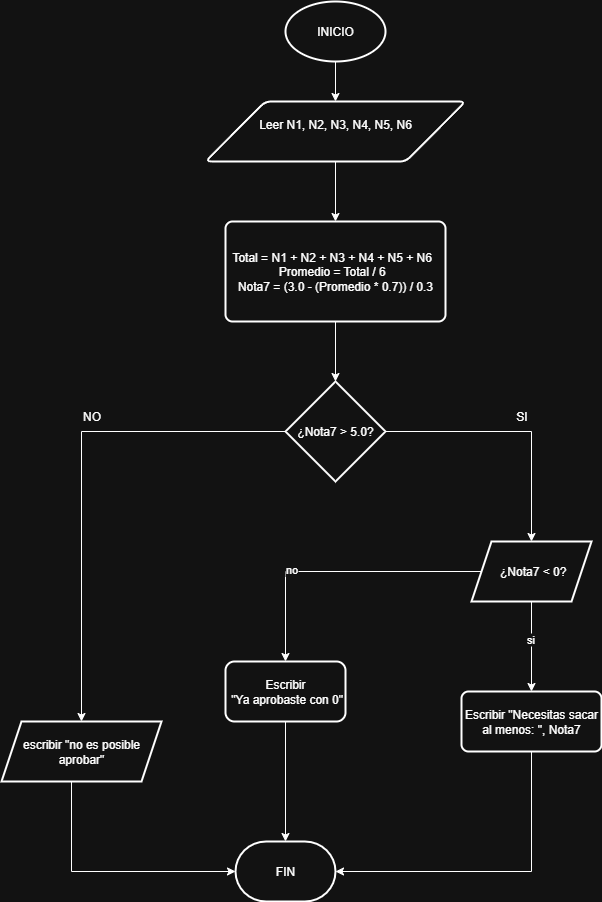

The diagram above was exported from draw.io. Its source (the exported page's mxGraphModel, read from the mxfile embedded in the PNG):
<mxGraphModel dx="1382" dy="1959" grid="1" gridSize="10" guides="1" tooltips="1" connect="1" arrows="1" fold="1" page="1" pageScale="1" pageWidth="827" pageHeight="1169" math="0" shadow="0">
  <root>
    <mxCell id="0" />
    <mxCell id="1" parent="0" />
    <mxCell id="FG3CMghcM-pxcWd-gwYM-3" value="" style="edgeStyle=orthogonalEdgeStyle;rounded=0;orthogonalLoop=1;jettySize=auto;html=1;" edge="1" parent="1" source="FG3CMghcM-pxcWd-gwYM-1" target="FG3CMghcM-pxcWd-gwYM-2">
      <mxGeometry relative="1" as="geometry" />
    </mxCell>
    <mxCell id="FG3CMghcM-pxcWd-gwYM-1" value="INICIO" style="strokeWidth=2;html=1;shape=mxgraph.flowchart.start_1;whiteSpace=wrap;" vertex="1" parent="1">
      <mxGeometry x="364" y="-1080" width="100" height="60" as="geometry" />
    </mxCell>
    <mxCell id="FG3CMghcM-pxcWd-gwYM-5" value="" style="edgeStyle=orthogonalEdgeStyle;rounded=0;orthogonalLoop=1;jettySize=auto;html=1;" edge="1" parent="1" source="FG3CMghcM-pxcWd-gwYM-2" target="FG3CMghcM-pxcWd-gwYM-4">
      <mxGeometry relative="1" as="geometry" />
    </mxCell>
    <mxCell id="FG3CMghcM-pxcWd-gwYM-2" value="&lt;div&gt;Leer N1, N2, N3, N4, N5, N6&lt;/div&gt;&lt;div&gt;&lt;br&gt;&lt;/div&gt;" style="shape=parallelogram;html=1;strokeWidth=2;perimeter=parallelogramPerimeter;whiteSpace=wrap;rounded=1;arcSize=12;size=0.23;" vertex="1" parent="1">
      <mxGeometry x="284" y="-980" width="260" height="60" as="geometry" />
    </mxCell>
    <mxCell id="FG3CMghcM-pxcWd-gwYM-7" value="" style="edgeStyle=orthogonalEdgeStyle;rounded=0;orthogonalLoop=1;jettySize=auto;html=1;" edge="1" parent="1" source="FG3CMghcM-pxcWd-gwYM-4" target="FG3CMghcM-pxcWd-gwYM-6">
      <mxGeometry relative="1" as="geometry" />
    </mxCell>
    <mxCell id="FG3CMghcM-pxcWd-gwYM-4" value="&lt;div&gt;Total = N1 + N2 + N3 + N4 + N5 + N6&amp;nbsp;&amp;nbsp;&lt;/div&gt;&lt;div&gt;Promedio = Total / 6&amp;nbsp;&amp;nbsp;&lt;/div&gt;&lt;div&gt;Nota7 = (3.0 - (Promedio * 0.7)) / 0.3&lt;/div&gt;" style="rounded=1;whiteSpace=wrap;html=1;absoluteArcSize=1;arcSize=14;strokeWidth=2;" vertex="1" parent="1">
      <mxGeometry x="304" y="-860" width="220" height="100" as="geometry" />
    </mxCell>
    <mxCell id="FG3CMghcM-pxcWd-gwYM-9" value="" style="edgeStyle=orthogonalEdgeStyle;rounded=0;orthogonalLoop=1;jettySize=auto;html=1;" edge="1" parent="1" source="FG3CMghcM-pxcWd-gwYM-6" target="FG3CMghcM-pxcWd-gwYM-8">
      <mxGeometry relative="1" as="geometry" />
    </mxCell>
    <mxCell id="FG3CMghcM-pxcWd-gwYM-11" value="" style="edgeStyle=orthogonalEdgeStyle;rounded=0;orthogonalLoop=1;jettySize=auto;html=1;" edge="1" parent="1" source="FG3CMghcM-pxcWd-gwYM-6" target="FG3CMghcM-pxcWd-gwYM-10">
      <mxGeometry relative="1" as="geometry" />
    </mxCell>
    <mxCell id="FG3CMghcM-pxcWd-gwYM-6" value="¿Nota7 &amp;gt; 5.0?" style="strokeWidth=2;html=1;shape=mxgraph.flowchart.decision;whiteSpace=wrap;" vertex="1" parent="1">
      <mxGeometry x="364" y="-700" width="100" height="100" as="geometry" />
    </mxCell>
    <mxCell id="FG3CMghcM-pxcWd-gwYM-19" value="" style="edgeStyle=orthogonalEdgeStyle;rounded=0;orthogonalLoop=1;jettySize=auto;html=1;" edge="1" parent="1" source="FG3CMghcM-pxcWd-gwYM-8" target="FG3CMghcM-pxcWd-gwYM-18">
      <mxGeometry relative="1" as="geometry" />
    </mxCell>
    <mxCell id="FG3CMghcM-pxcWd-gwYM-22" value="no" style="edgeLabel;html=1;align=center;verticalAlign=middle;resizable=0;points=[];" vertex="1" connectable="0" parent="FG3CMghcM-pxcWd-gwYM-19">
      <mxGeometry x="0.3357" y="-3" relative="1" as="geometry">
        <mxPoint as="offset" />
      </mxGeometry>
    </mxCell>
    <mxCell id="FG3CMghcM-pxcWd-gwYM-20" value="" style="edgeStyle=orthogonalEdgeStyle;rounded=0;orthogonalLoop=1;jettySize=auto;html=1;" edge="1" parent="1" source="FG3CMghcM-pxcWd-gwYM-8" target="FG3CMghcM-pxcWd-gwYM-17">
      <mxGeometry relative="1" as="geometry" />
    </mxCell>
    <mxCell id="FG3CMghcM-pxcWd-gwYM-21" value="si" style="edgeLabel;html=1;align=center;verticalAlign=middle;resizable=0;points=[];" vertex="1" connectable="0" parent="FG3CMghcM-pxcWd-gwYM-20">
      <mxGeometry x="-0.1667" y="-2" relative="1" as="geometry">
        <mxPoint as="offset" />
      </mxGeometry>
    </mxCell>
    <mxCell id="FG3CMghcM-pxcWd-gwYM-8" value="&amp;nbsp;¿Nota7 &amp;lt; 0?" style="shape=parallelogram;perimeter=parallelogramPerimeter;whiteSpace=wrap;html=1;fixedSize=1;strokeWidth=2;" vertex="1" parent="1">
      <mxGeometry x="550" y="-540" width="120" height="60" as="geometry" />
    </mxCell>
    <mxCell id="FG3CMghcM-pxcWd-gwYM-10" value="escribir &quot;no es posible aprobar&quot;" style="shape=parallelogram;perimeter=parallelogramPerimeter;whiteSpace=wrap;html=1;fixedSize=1;strokeWidth=2;" vertex="1" parent="1">
      <mxGeometry x="80" y="-360" width="160" height="60" as="geometry" />
    </mxCell>
    <mxCell id="FG3CMghcM-pxcWd-gwYM-14" value="SI" style="text;html=1;align=center;verticalAlign=middle;resizable=0;points=[];autosize=1;strokeColor=none;fillColor=none;" vertex="1" parent="1">
      <mxGeometry x="585" y="-680" width="30" height="30" as="geometry" />
    </mxCell>
    <mxCell id="FG3CMghcM-pxcWd-gwYM-15" value="NO" style="text;html=1;align=center;verticalAlign=middle;resizable=0;points=[];autosize=1;strokeColor=none;fillColor=none;" vertex="1" parent="1">
      <mxGeometry x="150" y="-680" width="40" height="30" as="geometry" />
    </mxCell>
    <mxCell id="FG3CMghcM-pxcWd-gwYM-17" value="Escribir &quot;Necesitas sacar al menos: &quot;, Nota7" style="rounded=1;whiteSpace=wrap;html=1;absoluteArcSize=1;arcSize=14;strokeWidth=2;" vertex="1" parent="1">
      <mxGeometry x="540" y="-390" width="140" height="60" as="geometry" />
    </mxCell>
    <mxCell id="FG3CMghcM-pxcWd-gwYM-18" value="Escribir&lt;div&gt;&amp;nbsp;&quot;Ya aprobaste con 0&quot;&lt;/div&gt;" style="rounded=1;whiteSpace=wrap;html=1;strokeWidth=2;" vertex="1" parent="1">
      <mxGeometry x="304" y="-420" width="120" height="60" as="geometry" />
    </mxCell>
    <mxCell id="FG3CMghcM-pxcWd-gwYM-30" value="FIN" style="strokeWidth=2;html=1;shape=mxgraph.flowchart.terminator;whiteSpace=wrap;" vertex="1" parent="1">
      <mxGeometry x="314" y="-240" width="100" height="60" as="geometry" />
    </mxCell>
    <mxCell id="FG3CMghcM-pxcWd-gwYM-32" style="edgeStyle=orthogonalEdgeStyle;rounded=0;orthogonalLoop=1;jettySize=auto;html=1;entryX=0.5;entryY=0;entryDx=0;entryDy=0;entryPerimeter=0;" edge="1" parent="1" source="FG3CMghcM-pxcWd-gwYM-18" target="FG3CMghcM-pxcWd-gwYM-30">
      <mxGeometry relative="1" as="geometry" />
    </mxCell>
    <mxCell id="FG3CMghcM-pxcWd-gwYM-34" style="edgeStyle=orthogonalEdgeStyle;rounded=0;orthogonalLoop=1;jettySize=auto;html=1;entryX=0;entryY=0.5;entryDx=0;entryDy=0;entryPerimeter=0;" edge="1" parent="1" source="FG3CMghcM-pxcWd-gwYM-10" target="FG3CMghcM-pxcWd-gwYM-30">
      <mxGeometry relative="1" as="geometry">
        <Array as="points">
          <mxPoint x="150" y="-210" />
        </Array>
      </mxGeometry>
    </mxCell>
    <mxCell id="FG3CMghcM-pxcWd-gwYM-35" style="edgeStyle=orthogonalEdgeStyle;rounded=0;orthogonalLoop=1;jettySize=auto;html=1;entryX=1;entryY=0.5;entryDx=0;entryDy=0;entryPerimeter=0;" edge="1" parent="1" source="FG3CMghcM-pxcWd-gwYM-17" target="FG3CMghcM-pxcWd-gwYM-30">
      <mxGeometry relative="1" as="geometry">
        <Array as="points">
          <mxPoint x="610" y="-210" />
        </Array>
      </mxGeometry>
    </mxCell>
  </root>
</mxGraphModel>